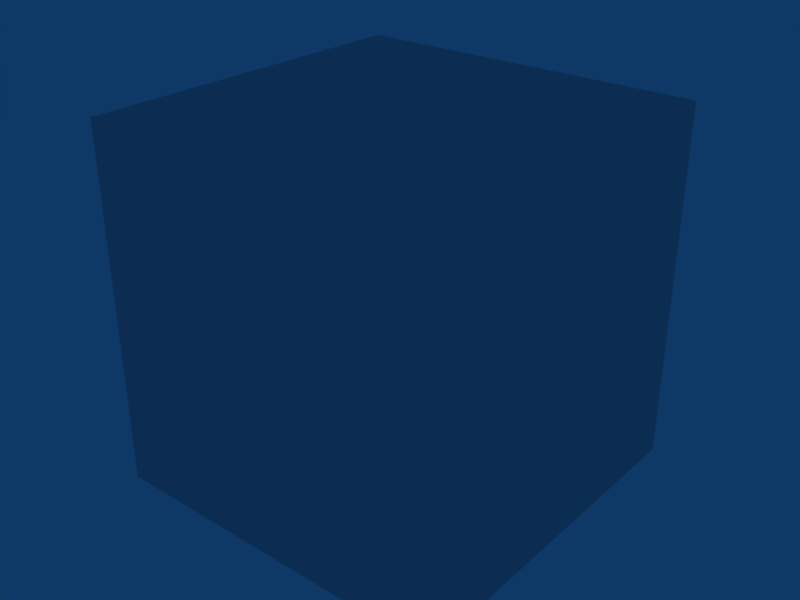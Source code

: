 # Source: meter.blend  (saved by Blender 2.48.1; exported with 4.5.12 LTS)
import bpy
from mathutils import Matrix  # noqa: F401  (used for matrix-valued properties, if any)

bpy.ops.wm.read_factory_settings(use_empty=True)
scene = bpy.context.scene
scene.name = 'Scene'

# ---- collections
col_collection_1 = bpy.data.collections.new('Collection 1'); scene.collection.children.link(col_collection_1)

# ---- world
world_world = bpy.data.worlds.new('World'); scene.world = world_world
world_world.color = (0.05656, 0.2208, 0.4)
world_world.use_sun_shadow = False
world_world.sun_shadow_jitter_overblur = 0.0
world_world.cycles.sampling_method = 'MANUAL'
world_world.cycles.sample_map_resolution = 256

# ---- meshes
me_cube = bpy.data.meshes.new('Cube')
me_cube.from_pydata([(1.0, 1.0, -1.0), (1.0, -1.0, -1.0), (-1.0, -1.0, -1.0), (-1.0, 1.0, -1.0), (1.0, 1.0, 1.0), (1.0, -1.0, 1.0), (-1.0, -1.0, 1.0), (-1.0, 1.0, 1.0)], [], [(0, 1, 2, 3), (4, 7, 6, 5), (0, 4, 5, 1), (1, 5, 6, 2), (2, 6, 7, 3), (4, 0, 3, 7)])
me_cube.use_remesh_preserve_volume = False
me_cube.use_remesh_preserve_attributes = False
me_cube.use_mirror_vertex_groups = False
me_cube.update()

# ---- objects
ob_cube = bpy.data.objects.new('Cube', me_cube)

# ---- transforms, parenting, visibility, modifiers, constraints
ob_cube.location = (0.7468, 0.2626, 0.0139)
ob_cube.scale = (31.06, 31.06, 31.06)
ob_cube.lock_rotations_4d = False
ob_cube.empty_display_type = 'ARROWS'
ob_cube.lineart.crease_threshold = 0.0

# ---- collection membership
col_collection_1.objects.link(ob_cube)

# ---- scene / render settings (as saved in the file)
scene.frame_start = 1; scene.frame_end = 250; scene.frame_set(99)
scene.render.engine = 'BLENDER_EEVEE_NEXT'
scene.render.image_settings.file_format = 'JPEG'
scene.render.image_settings.color_mode = 'RGB'
scene.render.image_settings.compression = 90
scene.render.resolution_x = 800
scene.render.resolution_y = 600
scene.render.pixel_aspect_x = 100.0
scene.render.pixel_aspect_y = 100.0
scene.render.fps = 25
scene.render.dither_intensity = 0.0
scene.render.use_compositing = False
scene.render.use_sequencer = False
scene.render.bake_margin = 2
scene.render.bake_bias = 0.0
scene.render.use_stamp_time = False
scene.render.use_stamp_date = False
scene.render.use_stamp_frame = False
scene.render.use_stamp_camera = False
scene.render.use_stamp_scene = False
scene.render.use_stamp_filename = False
scene.render.use_stamp_render_time = False
scene.render.stamp_font_size = 0
scene.cycles.use_denoising = False
scene.cycles.samples = 10
scene.cycles.sampling_pattern = 'TABULATED_SOBOL'
scene.cycles.light_sampling_threshold = 0.0
scene.cycles.use_adaptive_sampling = False
scene.cycles.use_light_tree = False
scene.cycles.blur_glossy = 0.0
scene.cycles.volume_bounces = 1
scene.cycles.pixel_filter_type = 'GAUSSIAN'
scene.cycles.sample_clamp_indirect = 0.0
scene.view_settings.view_transform = 'Raw'
bpy.context.view_layer.update()

# ---- added for rendering (the .blend has no active camera): camera
cam_auto = bpy.data.cameras.new('AutoCamera')
cam_auto.lens = 50.0
cam_auto.sensor_width = 36.0
cam_auto.clip_end = 1747.11
ob_auto_camera = bpy.data.objects.new('AutoCamera', cam_auto)
scene.collection.objects.link(ob_auto_camera)
ob_auto_camera.location = (100.298, -119.199, 79.6547)
ob_auto_camera.rotation_euler = (1.09748, -7.21219e-08, 0.694738)
scene.camera = ob_auto_camera
bpy.context.view_layer.update()
